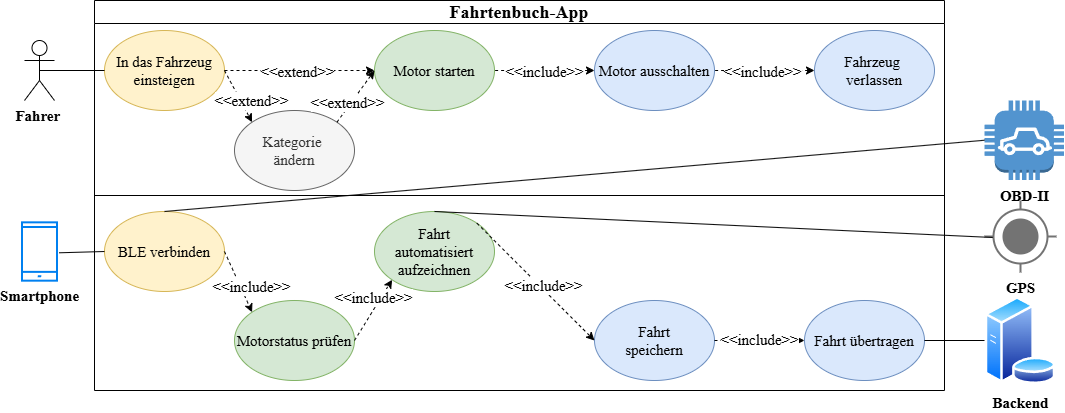

The diagram above was exported from draw.io. Its source (the exported page's mxGraphModel, read from the mxfile embedded in the PNG):
<mxGraphModel dx="420" dy="1098" grid="1" gridSize="10" guides="1" tooltips="1" connect="1" arrows="1" fold="1" page="1" pageScale="1" pageWidth="827" pageHeight="1169" math="0" shadow="0">
  <root>
    <mxCell id="0" />
    <mxCell id="1" parent="0" />
    <mxCell id="2" value="&lt;b&gt;Smartphone&lt;/b&gt;" style="html=1;verticalLabelPosition=bottom;align=center;labelBackgroundColor=#ffffff;verticalAlign=top;strokeWidth=2;strokeColor=#0080F0;shadow=0;dashed=0;shape=mxgraph.ios7.icons.smartphone;aspect=fixed;fontFamily=Computer Modern;fontSource=https%3A%2F%2Ffonts.googleapis.com%2Fcss%3Ffamily%3DComputer%2BModern;fontSize=15;" vertex="1" parent="1">
      <mxGeometry x="1727.5" y="471.84000000000003" width="35" height="58.33" as="geometry" />
    </mxCell>
    <mxCell id="3" value="&lt;font style=&quot;font-size: 18px;&quot;&gt;Fahrtenbuch-App&lt;/font&gt;" style="swimlane;whiteSpace=wrap;html=1;fontFamily=Computer Modern;fontSource=https%3A%2F%2Ffonts.googleapis.com%2Fcss%3Ffamily%3DComputer%2BModern;fontSize=15;fontStyle=1" vertex="1" parent="1">
      <mxGeometry x="1800" y="250" width="850" height="390" as="geometry" />
    </mxCell>
    <mxCell id="4" value="Fahrt&lt;br&gt;automatisiert&lt;br&gt;aufzeichnen" style="ellipse;whiteSpace=wrap;html=1;fontFamily=Computer Modern;fontSource=https%3A%2F%2Ffonts.googleapis.com%2Fcss%3Ffamily%3DComputer%2BModern;fontSize=15;fontStyle=0;fillColor=#d5e8d4;strokeColor=#82b366;" vertex="1" parent="3">
      <mxGeometry x="280" y="211" width="120" height="80" as="geometry" />
    </mxCell>
    <mxCell id="5" value="BLE verbinden" style="ellipse;whiteSpace=wrap;html=1;fontFamily=Computer Modern;fontSource=https%3A%2F%2Ffonts.googleapis.com%2Fcss%3Ffamily%3DComputer%2BModern;fontSize=15;fontStyle=0;fillColor=#fff2cc;strokeColor=#d6b656;" vertex="1" parent="3">
      <mxGeometry x="10" y="211" width="120" height="80" as="geometry" />
    </mxCell>
    <mxCell id="6" value="Motorstatus prüfen" style="ellipse;whiteSpace=wrap;html=1;fontFamily=Computer Modern;fontSource=https%3A%2F%2Ffonts.googleapis.com%2Fcss%3Ffamily%3DComputer%2BModern;fontSize=15;fontStyle=0;fillColor=#d5e8d4;strokeColor=#82b366;" vertex="1" parent="3">
      <mxGeometry x="140" y="300" width="120" height="80" as="geometry" />
    </mxCell>
    <mxCell id="7" value="Fahrt übertragen" style="ellipse;whiteSpace=wrap;html=1;fontFamily=Computer Modern;fontSource=https%3A%2F%2Ffonts.googleapis.com%2Fcss%3Ffamily%3DComputer%2BModern;fontSize=15;fontStyle=0;fillColor=#dae8fc;strokeColor=#6c8ebf;" vertex="1" parent="3">
      <mxGeometry x="710" y="300" width="120" height="80" as="geometry" />
    </mxCell>
    <mxCell id="8" value="In das Fahrzeug einsteigen" style="ellipse;whiteSpace=wrap;html=1;fontFamily=Computer Modern;fontSource=https%3A%2F%2Ffonts.googleapis.com%2Fcss%3Ffamily%3DComputer%2BModern;fontSize=15;fontStyle=0;fillColor=#fff2cc;strokeColor=#d6b656;" vertex="1" parent="3">
      <mxGeometry x="10" y="30" width="120" height="80" as="geometry" />
    </mxCell>
    <mxCell id="9" value="Motor starten" style="ellipse;whiteSpace=wrap;html=1;fontFamily=Computer Modern;fontSource=https%3A%2F%2Ffonts.googleapis.com%2Fcss%3Ffamily%3DComputer%2BModern;fontSize=15;fontStyle=0;fillColor=#d5e8d4;strokeColor=#82b366;" vertex="1" parent="3">
      <mxGeometry x="280" y="30" width="120" height="80" as="geometry" />
    </mxCell>
    <mxCell id="10" value="Kategorie&amp;nbsp;&lt;div&gt;ändern&lt;br&gt;&lt;/div&gt;" style="ellipse;whiteSpace=wrap;html=1;fontFamily=Computer Modern;fontSource=https%3A%2F%2Ffonts.googleapis.com%2Fcss%3Ffamily%3DComputer%2BModern;fontSize=15;fontStyle=0;fillColor=#f5f5f5;fontColor=#333333;strokeColor=#666666;" vertex="1" parent="3">
      <mxGeometry x="140" y="110" width="120" height="80" as="geometry" />
    </mxCell>
    <mxCell id="11" value="Motor ausschalten" style="ellipse;whiteSpace=wrap;html=1;fontFamily=Computer Modern;fontSource=https%3A%2F%2Ffonts.googleapis.com%2Fcss%3Ffamily%3DComputer%2BModern;fontSize=15;fontStyle=0;fillColor=#dae8fc;strokeColor=#6c8ebf;" vertex="1" parent="3">
      <mxGeometry x="500" y="30" width="120" height="80" as="geometry" />
    </mxCell>
    <mxCell id="12" value="Fahrzeug&amp;nbsp;&lt;div&gt;verlassen&lt;/div&gt;" style="ellipse;whiteSpace=wrap;html=1;fontFamily=Computer Modern;fontSource=https%3A%2F%2Ffonts.googleapis.com%2Fcss%3Ffamily%3DComputer%2BModern;fontSize=15;fontStyle=0;fillColor=#dae8fc;strokeColor=#6c8ebf;" vertex="1" parent="3">
      <mxGeometry x="720" y="30" width="120" height="80" as="geometry" />
    </mxCell>
    <mxCell id="13" value="Fahrt&lt;div&gt;&lt;div&gt;speichern&lt;/div&gt;&lt;/div&gt;" style="ellipse;whiteSpace=wrap;html=1;fontFamily=Computer Modern;fontSource=https%3A%2F%2Ffonts.googleapis.com%2Fcss%3Ffamily%3DComputer%2BModern;fontSize=15;fontStyle=0;fillColor=#dae8fc;strokeColor=#6c8ebf;" vertex="1" parent="3">
      <mxGeometry x="500" y="300" width="120" height="80" as="geometry" />
    </mxCell>
    <mxCell id="14" value="" style="endArrow=classic;dashed=1;html=1;rounded=0;exitX=1;exitY=0.5;exitDx=0;exitDy=0;entryX=0;entryY=0;entryDx=0;entryDy=0;fontFamily=Computer Modern;fontSource=https%3A%2F%2Ffonts.googleapis.com%2Fcss%3Ffamily%3DComputer%2BModern;fontSize=15;endFill=1;" edge="1" parent="3" source="5" target="6">
      <mxGeometry width="50" height="50" relative="1" as="geometry">
        <mxPoint x="340" y="220" as="sourcePoint" />
        <mxPoint x="390" y="170" as="targetPoint" />
      </mxGeometry>
    </mxCell>
    <mxCell id="15" value="&amp;lt;&amp;lt;include&amp;gt;&amp;gt;" style="edgeLabel;html=1;align=center;verticalAlign=middle;resizable=0;points=[];fontFamily=Computer Modern;fontSource=https%3A%2F%2Ffonts.googleapis.com%2Fcss%3Ffamily%3DComputer%2BModern;fontSize=15;" vertex="1" connectable="0" parent="14">
      <mxGeometry x="-0.0993" relative="1" as="geometry">
        <mxPoint x="14" y="7" as="offset" />
      </mxGeometry>
    </mxCell>
    <mxCell id="16" value="" style="endArrow=classic;dashed=1;html=1;rounded=0;exitX=1;exitY=0.5;exitDx=0;exitDy=0;entryX=0;entryY=1;entryDx=0;entryDy=0;fontFamily=Computer Modern;fontSource=https%3A%2F%2Ffonts.googleapis.com%2Fcss%3Ffamily%3DComputer%2BModern;fontSize=15;endFill=1;" edge="1" parent="3" source="6" target="4">
      <mxGeometry width="50" height="50" relative="1" as="geometry">
        <mxPoint x="340" y="220" as="sourcePoint" />
        <mxPoint x="390" y="170" as="targetPoint" />
      </mxGeometry>
    </mxCell>
    <mxCell id="17" value="&amp;lt;&amp;lt;include&amp;gt;&amp;gt;" style="edgeLabel;html=1;align=center;verticalAlign=middle;resizable=0;points=[];fontFamily=Computer Modern;fontSource=https%3A%2F%2Ffonts.googleapis.com%2Fcss%3Ffamily%3DComputer%2BModern;fontSize=15;" vertex="1" connectable="0" parent="16">
      <mxGeometry x="-0.0846" y="-1" relative="1" as="geometry">
        <mxPoint y="-16" as="offset" />
      </mxGeometry>
    </mxCell>
    <mxCell id="18" value="" style="endArrow=classic;dashed=1;html=1;rounded=0;entryX=0;entryY=0.5;entryDx=0;entryDy=0;exitX=1;exitY=0;exitDx=0;exitDy=0;fontFamily=Computer Modern;fontSource=https%3A%2F%2Ffonts.googleapis.com%2Fcss%3Ffamily%3DComputer%2BModern;fontSize=15;endFill=1;" edge="1" parent="3" source="4" target="13">
      <mxGeometry width="50" height="50" relative="1" as="geometry">
        <mxPoint x="340" y="220" as="sourcePoint" />
        <mxPoint x="490" y="251" as="targetPoint" />
      </mxGeometry>
    </mxCell>
    <mxCell id="19" value="&amp;lt;&amp;lt;include&amp;gt;&amp;gt;" style="edgeLabel;html=1;align=center;verticalAlign=middle;resizable=0;points=[];fontFamily=Computer Modern;fontSource=https%3A%2F%2Ffonts.googleapis.com%2Fcss%3Ffamily%3DComputer%2BModern;fontSize=15;" vertex="1" connectable="0" parent="18">
      <mxGeometry x="-0.1012" relative="1" as="geometry">
        <mxPoint x="13" y="9" as="offset" />
      </mxGeometry>
    </mxCell>
    <mxCell id="20" value="" style="endArrow=classic;dashed=1;html=1;rounded=0;exitX=1;exitY=0.5;exitDx=0;exitDy=0;entryX=0;entryY=0.5;entryDx=0;entryDy=0;fontFamily=Computer Modern;fontSource=https%3A%2F%2Ffonts.googleapis.com%2Fcss%3Ffamily%3DComputer%2BModern;fontSize=15;endFill=1;" edge="1" parent="3" source="13" target="7">
      <mxGeometry width="50" height="50" relative="1" as="geometry">
        <mxPoint x="340" y="220" as="sourcePoint" />
        <mxPoint x="390" y="170" as="targetPoint" />
      </mxGeometry>
    </mxCell>
    <mxCell id="21" value="&amp;lt;&amp;lt;include&amp;gt;&amp;gt;" style="edgeLabel;html=1;align=center;verticalAlign=middle;resizable=0;points=[];fontFamily=Computer Modern;fontSource=https%3A%2F%2Ffonts.googleapis.com%2Fcss%3Ffamily%3DComputer%2BModern;fontSize=15;" vertex="1" connectable="0" parent="20">
      <mxGeometry x="-0.012" y="2" relative="1" as="geometry">
        <mxPoint as="offset" />
      </mxGeometry>
    </mxCell>
    <mxCell id="22" value="" style="endArrow=classic;dashed=1;html=1;rounded=0;exitX=1;exitY=0.5;exitDx=0;exitDy=0;entryX=0;entryY=0;entryDx=0;entryDy=0;fontFamily=Computer Modern;fontSource=https%3A%2F%2Ffonts.googleapis.com%2Fcss%3Ffamily%3DComputer%2BModern;fontSize=15;endFill=1;" edge="1" parent="3" source="8" target="10">
      <mxGeometry width="50" height="50" relative="1" as="geometry">
        <mxPoint x="340" y="220" as="sourcePoint" />
        <mxPoint x="390" y="170" as="targetPoint" />
      </mxGeometry>
    </mxCell>
    <mxCell id="23" value="&amp;lt;&amp;lt;extend&amp;gt;&amp;gt;" style="edgeLabel;html=1;align=center;verticalAlign=middle;resizable=0;points=[];fontFamily=Computer Modern;fontSource=https%3A%2F%2Ffonts.googleapis.com%2Fcss%3Ffamily%3DComputer%2BModern;fontSize=15;" vertex="1" connectable="0" parent="22">
      <mxGeometry x="0.1364" y="-1" relative="1" as="geometry">
        <mxPoint x="12" as="offset" />
      </mxGeometry>
    </mxCell>
    <mxCell id="24" value="" style="endArrow=classic;dashed=1;html=1;rounded=0;exitX=1;exitY=0;exitDx=0;exitDy=0;entryX=0;entryY=0.5;entryDx=0;entryDy=0;fontFamily=Computer Modern;fontSource=https%3A%2F%2Ffonts.googleapis.com%2Fcss%3Ffamily%3DComputer%2BModern;fontSize=15;endFill=1;" edge="1" parent="3" source="10" target="9">
      <mxGeometry width="50" height="50" relative="1" as="geometry">
        <mxPoint x="340" y="220" as="sourcePoint" />
        <mxPoint x="390" y="170" as="targetPoint" />
      </mxGeometry>
    </mxCell>
    <mxCell id="25" value="&amp;lt;&amp;lt;extend&amp;gt;&amp;gt;" style="edgeLabel;html=1;align=center;verticalAlign=middle;resizable=0;points=[];fontFamily=Computer Modern;fontSource=https%3A%2F%2Ffonts.googleapis.com%2Fcss%3Ffamily%3DComputer%2BModern;fontSize=15;" vertex="1" connectable="0" parent="24">
      <mxGeometry x="-0.1178" relative="1" as="geometry">
        <mxPoint x="-6" y="2" as="offset" />
      </mxGeometry>
    </mxCell>
    <mxCell id="26" value="" style="endArrow=none;dashed=1;html=1;rounded=0;entryX=1;entryY=0.5;entryDx=0;entryDy=0;exitX=0;exitY=0.5;exitDx=0;exitDy=0;fontFamily=Computer Modern;fontSource=https%3A%2F%2Ffonts.googleapis.com%2Fcss%3Ffamily%3DComputer%2BModern;fontSize=15;endFill=1;startFill=1;startArrow=classic;" edge="1" parent="3" source="11" target="9">
      <mxGeometry width="50" height="50" relative="1" as="geometry">
        <mxPoint x="340" y="220" as="sourcePoint" />
        <mxPoint x="390" y="170" as="targetPoint" />
      </mxGeometry>
    </mxCell>
    <mxCell id="27" value="&amp;lt;&amp;lt;include&amp;gt;&amp;gt;" style="edgeLabel;html=1;align=center;verticalAlign=middle;resizable=0;points=[];fontFamily=Computer Modern;fontSource=https%3A%2F%2Ffonts.googleapis.com%2Fcss%3Ffamily%3DComputer%2BModern;fontSize=15;" vertex="1" connectable="0" parent="26">
      <mxGeometry x="0.0143" relative="1" as="geometry">
        <mxPoint as="offset" />
      </mxGeometry>
    </mxCell>
    <mxCell id="28" value="" style="endArrow=none;dashed=1;html=1;rounded=0;entryX=1;entryY=0.5;entryDx=0;entryDy=0;exitX=0;exitY=0.5;exitDx=0;exitDy=0;fontFamily=Computer Modern;fontSource=https%3A%2F%2Ffonts.googleapis.com%2Fcss%3Ffamily%3DComputer%2BModern;fontSize=15;endFill=1;startFill=1;startArrow=classic;" edge="1" parent="3" source="12" target="11">
      <mxGeometry width="50" height="50" relative="1" as="geometry">
        <mxPoint x="340" y="220" as="sourcePoint" />
        <mxPoint x="390" y="170" as="targetPoint" />
      </mxGeometry>
    </mxCell>
    <mxCell id="29" value="&amp;lt;&amp;lt;include&amp;gt;&amp;gt;" style="edgeLabel;html=1;align=center;verticalAlign=middle;resizable=0;points=[];fontFamily=Computer Modern;fontSource=https%3A%2F%2Ffonts.googleapis.com%2Fcss%3Ffamily%3DComputer%2BModern;fontSize=15;" vertex="1" connectable="0" parent="28">
      <mxGeometry x="0.0653" relative="1" as="geometry">
        <mxPoint as="offset" />
      </mxGeometry>
    </mxCell>
    <mxCell id="30" value="" style="endArrow=classic;dashed=1;html=1;rounded=0;exitX=1;exitY=0.5;exitDx=0;exitDy=0;entryX=0;entryY=0.5;entryDx=0;entryDy=0;fontFamily=Computer Modern;fontSource=https%3A%2F%2Ffonts.googleapis.com%2Fcss%3Ffamily%3DComputer%2BModern;fontSize=15;startArrow=none;startFill=0;endFill=1;" edge="1" parent="3" source="8" target="9">
      <mxGeometry width="50" height="50" relative="1" as="geometry">
        <mxPoint x="380" y="220" as="sourcePoint" />
        <mxPoint x="430" y="170" as="targetPoint" />
      </mxGeometry>
    </mxCell>
    <mxCell id="31" value="&amp;lt;&amp;lt;extend&amp;gt;&amp;gt;" style="edgeLabel;html=1;align=center;verticalAlign=middle;resizable=0;points=[];fontFamily=Computer Modern;fontSource=https%3A%2F%2Ffonts.googleapis.com%2Fcss%3Ffamily%3DComputer%2BModern;fontSize=15;" vertex="1" connectable="0" parent="30">
      <mxGeometry x="-0.0457" relative="1" as="geometry">
        <mxPoint as="offset" />
      </mxGeometry>
    </mxCell>
    <mxCell id="32" value="Fahrer&amp;nbsp;&lt;div&gt;&lt;br&gt;&lt;/div&gt;" style="shape=umlActor;verticalLabelPosition=bottom;verticalAlign=top;html=1;outlineConnect=0;fontFamily=Computer Modern;fontSource=https%3A%2F%2Ffonts.googleapis.com%2Fcss%3Ffamily%3DComputer%2BModern;fontStyle=1;fontSize=15;" vertex="1" parent="1">
      <mxGeometry x="1730" y="290" width="30" height="60" as="geometry" />
    </mxCell>
    <mxCell id="33" value="&lt;font data-font-src=&quot;https://fonts.googleapis.com/css?family=Computer+Modern&quot;&gt;&lt;span&gt;Backend&lt;/span&gt;&lt;/font&gt;" style="image;aspect=fixed;perimeter=ellipsePerimeter;html=1;align=center;shadow=0;dashed=0;spacingTop=3;image=img/lib/active_directory/database_server.svg;fontFamily=Computer Modern;fontSource=https%3A%2F%2Ffonts.googleapis.com%2Fcss%3Ffamily%3DComputer%2BModern;fontSize=15;fontStyle=1" vertex="1" parent="1">
      <mxGeometry x="2690" y="546.1" width="72" height="87.8" as="geometry" />
    </mxCell>
    <mxCell id="34" value="GPS" style="html=1;dashed=0;aspect=fixed;verticalLabelPosition=bottom;verticalAlign=top;align=center;shape=mxgraph.gmdl.gps;strokeColor=#737373;fillColor=#737373;shadow=0;strokeWidth=2;sketch=0;fontFamily=Computer Modern;fontSource=https%3A%2F%2Ffonts.googleapis.com%2Fcss%3Ffamily%3DComputer%2BModern;fontSize=15;fontStyle=1" vertex="1" parent="1">
      <mxGeometry x="2690" y="450" width="72" height="72" as="geometry" />
    </mxCell>
    <mxCell id="35" value="OBD-II&lt;div&gt;&lt;br&gt;&lt;/div&gt;" style="outlineConnect=0;dashed=0;verticalLabelPosition=bottom;verticalAlign=top;align=center;html=1;shape=mxgraph.aws3.car;fillColor=#5294CF;gradientColor=none;fontFamily=Computer Modern;fontSource=https%3A%2F%2Ffonts.googleapis.com%2Fcss%3Ffamily%3DComputer%2BModern;fontSize=15;fontStyle=1" vertex="1" parent="1">
      <mxGeometry x="2690" y="350" width="79.5" height="79.5" as="geometry" />
    </mxCell>
    <mxCell id="36" value="" style="endArrow=none;html=1;rounded=0;exitX=1.061;exitY=0.522;exitDx=0;exitDy=0;exitPerimeter=0;entryX=0;entryY=0.5;entryDx=0;entryDy=0;fontFamily=Computer Modern;fontSource=https%3A%2F%2Ffonts.googleapis.com%2Fcss%3Ffamily%3DComputer%2BModern;fontSize=15;" edge="1" source="2" target="5" parent="1">
      <mxGeometry width="50" height="50" relative="1" as="geometry">
        <mxPoint x="2140" y="470" as="sourcePoint" />
        <mxPoint x="2190" y="420" as="targetPoint" />
      </mxGeometry>
    </mxCell>
    <mxCell id="37" value="" style="endArrow=none;html=1;rounded=0;exitX=1;exitY=0.5;exitDx=0;exitDy=0;entryX=0;entryY=0.5;entryDx=0;entryDy=0;fontFamily=Computer Modern;fontSource=https%3A%2F%2Ffonts.googleapis.com%2Fcss%3Ffamily%3DComputer%2BModern;fontSize=15;" edge="1" source="7" target="33" parent="1">
      <mxGeometry width="50" height="50" relative="1" as="geometry">
        <mxPoint x="2140" y="470" as="sourcePoint" />
        <mxPoint x="2190" y="420" as="targetPoint" />
      </mxGeometry>
    </mxCell>
    <mxCell id="38" value="" style="endArrow=none;html=1;rounded=0;exitX=0.5;exitY=0.5;exitDx=0;exitDy=0;exitPerimeter=0;entryX=0;entryY=0.5;entryDx=0;entryDy=0;fontFamily=Computer Modern;fontSource=https%3A%2F%2Ffonts.googleapis.com%2Fcss%3Ffamily%3DComputer%2BModern;fontSize=15;" edge="1" source="32" target="8" parent="1">
      <mxGeometry width="50" height="50" relative="1" as="geometry">
        <mxPoint x="2140" y="470" as="sourcePoint" />
        <mxPoint x="2190" y="420" as="targetPoint" />
      </mxGeometry>
    </mxCell>
    <mxCell id="39" value="" style="endArrow=none;html=1;rounded=0;exitX=0;exitY=0.5;exitDx=0;exitDy=0;entryX=1;entryY=0.5;entryDx=0;entryDy=0;fontFamily=Computer Modern;fontSource=https%3A%2F%2Ffonts.googleapis.com%2Fcss%3Ffamily%3DComputer%2BModern;fontSize=15;" edge="1" source="3" target="3" parent="1">
      <mxGeometry width="50" height="50" relative="1" as="geometry">
        <mxPoint x="2180" y="470" as="sourcePoint" />
        <mxPoint x="2230" y="420" as="targetPoint" />
      </mxGeometry>
    </mxCell>
    <mxCell id="40" value="" style="endArrow=none;html=1;rounded=0;exitX=0.5;exitY=0;exitDx=0;exitDy=0;entryX=0;entryY=0.5;entryDx=0;entryDy=0;entryPerimeter=0;fontFamily=Computer Modern;fontSource=https%3A%2F%2Ffonts.googleapis.com%2Fcss%3Ffamily%3DComputer%2BModern;fontSize=15;" edge="1" source="5" target="35" parent="1">
      <mxGeometry width="50" height="50" relative="1" as="geometry">
        <mxPoint x="2280" y="520" as="sourcePoint" />
        <mxPoint x="2330" y="470" as="targetPoint" />
      </mxGeometry>
    </mxCell>
    <mxCell id="41" value="" style="endArrow=none;html=1;rounded=0;exitX=0.5;exitY=0;exitDx=0;exitDy=0;entryX=0.115;entryY=0.514;entryDx=0;entryDy=0;entryPerimeter=0;fontFamily=Computer Modern;fontSource=https%3A%2F%2Ffonts.googleapis.com%2Fcss%3Ffamily%3DComputer%2BModern;fontSize=15;" edge="1" source="4" target="34" parent="1">
      <mxGeometry width="50" height="50" relative="1" as="geometry">
        <mxPoint x="2392.4264068711927" y="472.7157287525381" as="sourcePoint" />
        <mxPoint x="2380" y="660" as="targetPoint" />
      </mxGeometry>
    </mxCell>
  </root>
</mxGraphModel>